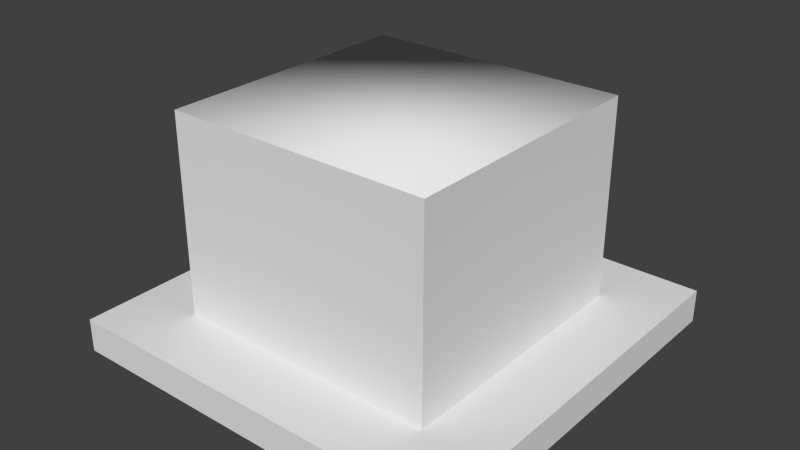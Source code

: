 # Source: fixture.blend  (saved by Blender 2.68.0; exported with 4.5.12 LTS)
import bpy
from mathutils import Matrix  # noqa: F401  (used for matrix-valued properties, if any)

bpy.ops.wm.read_factory_settings(use_empty=True)
scene = bpy.context.scene
scene.name = 'Scene'

# ---- collections
col_collection_1 = bpy.data.collections.new('Collection 1'); scene.collection.children.link(col_collection_1)

# ---- world
world_world = bpy.data.worlds.new('World'); scene.world = world_world
world_world.color = (0.05088, 0.05088, 0.05088)
world_world.use_sun_shadow = False
world_world.sun_shadow_jitter_overblur = 0.0
world_world.cycles.sampling_method = 'MANUAL'
world_world.cycles.sample_map_resolution = 256

# ---- meshes
me_cube_001 = bpy.data.meshes.new('Cube.001')
me_cube_001.from_pydata([(0.875, 0.875, 5.96e-08), (0.875, 0.125, 5.96e-08), (0.125, 0.125, 5.96e-08), (0.125, 0.875, 5.96e-08), (0.875, 0.875, 0.0625), (0.875, 0.125, 0.0625), (0.125, 0.125, 0.0625), (0.125, 0.875, 0.0625), (0.75, 0.75, 0.0625), (0.75, 0.25, 0.0625), (0.25, 0.25, 0.0625), (0.25, 0.75, 0.0625), (0.75, 0.75, 0.4375), (0.75, 0.25, 0.4375), (0.25, 0.25, 0.4375), (0.25, 0.75, 0.4375)], [], [(0, 4, 5, 1), (1, 5, 6, 2), (2, 6, 7, 3), (4, 0, 3, 7), (11, 10, 14, 15), (4, 7, 6), (5, 4, 6), (12, 15, 14, 13), (8, 11, 15, 12), (10, 9, 13, 14), (9, 8, 12, 13)])
me_cube_001.polygons.foreach_set('use_smooth', [0, 0, 0, 0, 0, 0, 0, 1, 0, 0, 0])
_uv = me_cube_001.uv_layers.new(name='UVMap')
_uv.uv.foreach_set('vector', [1.0, 1.0, 0.9167, 1.0, 0.9167, 0.0, 1.0, 0.0, 1.0, 0.0, 1.0, 0.08333, 0.0, 0.08333, 0.0, 0.0, 0.0, 0.0, 0.08333, 0.0, 0.08333, 1.0, 0.0, 1.0, 1.0, 1.0, 1.0, 0.9167, 0.0, 0.9167, 0.0, 1.0, 0.6667, 0.1667, 0.6667, 0.8333, 0.1667, 0.8333, 0.1667, 0.1667, 1.0, 1.0, 0.0, 1.0, 0.0, 0.0, 1.0, 0.0, 1.0, 1.0, 0.0, 0.0, 0.1667, 0.8333, 0.1667, 0.1667, 0.8333, 0.1667, 0.8333, 0.8333, 0.6667, 0.1667, 0.6667, 0.8333, 0.1667, 0.8333, 0.1667, 0.1667, 0.6667, 0.1667, 0.6667, 0.8333, 0.1667, 0.8333, 0.1667, 0.1667, 0.6667, 0.1667, 0.6667, 0.8333, 0.1667, 0.8333, 0.1667, 0.1667])
me_cube_001.use_remesh_preserve_volume = False
me_cube_001.use_remesh_preserve_attributes = False
me_cube_001.use_mirror_vertex_groups = False
me_cube_001.auto_texspace = False
me_cube_001.update()

# ---- objects
ob_cube = bpy.data.objects.new('Cube', me_cube_001)

# ---- transforms, parenting, visibility, modifiers, constraints
ob_cube.location = (0.0, 0.0, 0.0)
ob_cube.show_texture_space = True
ob_cube.lineart.crease_threshold = 0.0

# ---- collection membership
col_collection_1.objects.link(ob_cube)

# ---- scene / render settings (as saved in the file)
scene.frame_start = 1; scene.frame_end = 250; scene.frame_set(38)
scene.render.engine = 'BLENDER_EEVEE_NEXT'
scene.render.image_settings.color_mode = 'RGB'
scene.render.image_settings.compression = 90
scene.render.resolution_percentage = 50
scene.render.dither_intensity = 0.0
scene.cycles.use_denoising = False
scene.cycles.samples = 10
scene.cycles.sampling_pattern = 'TABULATED_SOBOL'
scene.cycles.light_sampling_threshold = 0.0
scene.cycles.use_adaptive_sampling = False
scene.cycles.use_light_tree = False
scene.cycles.blur_glossy = 0.0
scene.cycles.volume_bounces = 1
scene.cycles.pixel_filter_type = 'GAUSSIAN'
scene.cycles.sample_clamp_indirect = 0.0
scene.view_settings.view_transform = 'Standard'
bpy.context.view_layer.update()

# ---- added for rendering (the .blend has no active camera and no usable light): camera, sun
cam_auto = bpy.data.cameras.new('AutoCamera')
cam_auto.lens = 50.0
cam_auto.sensor_width = 36.0
cam_auto.clip_end = 1000.0
ob_auto_camera = bpy.data.objects.new('AutoCamera', cam_auto)
scene.collection.objects.link(ob_auto_camera)
ob_auto_camera.location = (1.56156, -0.773867, 1.068)
ob_auto_camera.rotation_euler = (1.09748, -7.21219e-08, 0.694738)
scene.camera = ob_auto_camera
light_auto_sun = bpy.data.lights.new('AutoSun', 'SUN')
light_auto_sun.energy = 3.0
light_auto_sun.angle = 0.0523599
ob_auto_sun = bpy.data.objects.new('AutoSun', light_auto_sun)
scene.collection.objects.link(ob_auto_sun)
ob_auto_sun.rotation_euler = (0.872665, 0.174533, 0.523599)
bpy.context.view_layer.update()

